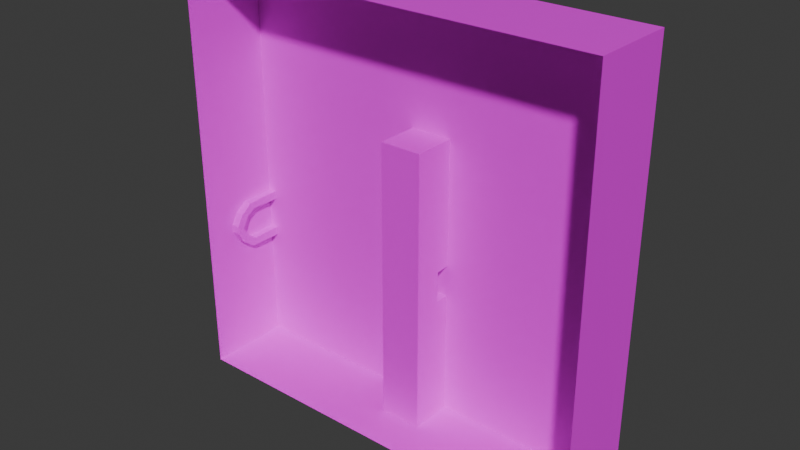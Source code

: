 # Source: testSite.blend  (saved by Blender 5.0.118; exported with 4.5.12 LTS)
import bpy
from mathutils import Matrix  # noqa: F401  (used for matrix-valued properties, if any)

bpy.ops.wm.read_factory_settings(use_empty=True)
scene = bpy.context.scene
scene.name = 'Scene'

# ---- collections
col_collection = bpy.data.collections.new('Collection'); scene.collection.children.link(col_collection)

# ---- images (referenced by path relative to the original .blend; pixels are not part of the script)
import os
ASSET_DIR = os.environ.get("B2B_ASSET_DIR", "")  # directory of the original .blend (textures are referenced by path, not embedded)
HERE = os.path.dirname(os.path.abspath(__file__))  # packed textures are extracted next to this script under _unpacked/

def load_image(name, relpath, width, height, colorspace="sRGB"):
    """Load a texture the original file referenced (path relative to the .blend, or extracted next to this script)."""
    p = next((c for c in (os.path.join(HERE, relpath), os.path.join(ASSET_DIR, relpath)) if relpath and os.path.exists(c)), "")
    if p:
        img = bpy.data.images.load(p, check_existing=True)
        img.name = name
    else:  # same state as the original file: an image datablock whose file is absent (Cycles renders it pink)
        img = bpy.data.images.new(name, width, height)
        img.source = "FILE"
        img.filepath = "//" + (relpath or name)
    img.colorspace_settings.name = colorspace
    return img
img_testsite_001 = load_image('testsite.001', 'Images/testsite.png', 1024, 1024, 'sRGB')
img_testsite_cube = load_image('testsite cube', 'Images/testsite cube.png', 1024, 1024, 'sRGB')
img_portal__test_site = load_image('portal, test site', 'Images/portal, test site.png', 1024, 1024, 'sRGB')

# ---- materials (node trees are filled in below, after node groups)
mat_material_002 = bpy.data.materials.new('Material.002')
mat_material_003 = bpy.data.materials.new('Material.003')
mat_material_001 = bpy.data.materials.new('Material.001')

# ---- material node trees
mat_material_002.use_nodes = True; mat_material_002.node_tree.nodes.clear()
_N = mat_material_002.node_tree.nodes; _L = mat_material_002.node_tree.links
n0 = _N.new('ShaderNodeBsdfPrincipled'); n0.name = 'Principled BSDF'; n0.location = (-200, 100)
n1 = _N.new('ShaderNodeOutputMaterial'); n1.name = 'Material Output'; n1.location = (200, 100)
n2 = _N.new('ShaderNodeTexImage'); n2.name = 'Image Texture'; n2.location = (-490, 80)
n2.image = img_testsite_001
_L.new(n0.outputs[0], n1.inputs[0])
_L.new(n2.outputs[0], n0.inputs[0])
n1.is_active_output = True
mat_material_003.use_nodes = True; mat_material_003.node_tree.nodes.clear()
_N = mat_material_003.node_tree.nodes; _L = mat_material_003.node_tree.links
n0 = _N.new('ShaderNodeBsdfPrincipled'); n0.name = 'Principled BSDF'; n0.location = (-200, 100)
n1 = _N.new('ShaderNodeOutputMaterial'); n1.name = 'Material Output'; n1.location = (200, 100)
n2 = _N.new('ShaderNodeTexImage'); n2.name = 'Image Texture'; n2.location = (-490, 80)
n2.image = img_testsite_cube
_L.new(n0.outputs[0], n1.inputs[0])
_L.new(n2.outputs[0], n0.inputs[0])
n1.is_active_output = True
mat_material_001.use_nodes = True; mat_material_001.node_tree.nodes.clear()
_N = mat_material_001.node_tree.nodes; _L = mat_material_001.node_tree.links
n0 = _N.new('ShaderNodeBsdfPrincipled'); n0.name = 'Principled BSDF'; n0.location = (-200, 100)
n1 = _N.new('ShaderNodeOutputMaterial'); n1.name = 'Material Output'; n1.location = (200, 100)
n2 = _N.new('ShaderNodeTexImage'); n2.name = 'Image Texture'; n2.location = (-490, 80)
n2.image = img_portal__test_site
_L.new(n0.outputs[0], n1.inputs[0])
_L.new(n2.outputs[0], n0.inputs[0])
n1.is_active_output = True

# ---- world
world_world = bpy.data.worlds.new('World'); scene.world = world_world
world_world.use_nodes = True; world_world.node_tree.nodes.clear()
_N = world_world.node_tree.nodes; _L = world_world.node_tree.links
n0 = _N.new('ShaderNodeOutputWorld'); n0.name = 'World Output'; n0.location = (200, 100)
n1 = _N.new('ShaderNodeBackground'); n1.name = 'Background'; n1.location = (-200, 100)
n1.inputs[0].default_value = (0.05088, 0.05088, 0.05088, 1.0)
_L.new(n1.outputs[0], n0.inputs[0])
n0.is_active_output = True
world_world.color = (0.05088, 0.05088, 0.05088)
world_world.sun_shadow_jitter_overblur = 0.0

# ---- meshes
me_plane = bpy.data.meshes.new('Plane')
me_plane.from_pydata([(-5.009, 5.0, 0.003144), (4.983, 5.0, 2.0), (5.017, -5.0, 1.994), (5.008, -5.0, -0.003154), (-4.984, -5.0, 2.0), (-4.992, -5.0, -5.126e-06), (-5.018, 5.0, 2.006), (4.991, 5.0, -4.768e-06)], [], [(5, 3, 7, 0), (1, 7, 3, 2), (2, 3, 5, 4), (4, 5, 0, 6), (6, 0, 7, 1)])
_uv = me_plane.uv_layers.new(name='UVMap')
_uv.uv.foreach_set('vector', [0.5554, 0.0009441, 0.5554, 0.5563, -1.277e-08, 0.5554, 2.811e-08, -2.807e-08, 0.8889, -7.799e-09, 1.0, 3.704e-05, 1.0, 0.5554, 0.8891, 0.5554, 0.8889, 0.5558, 0.778, 0.5554, 0.7779, 1.163e-08, 0.8889, 0.0003814, 0.7777, 0.5554, 0.6666, 0.5554, 0.6666, 3.71e-05, 0.7779, -3.675e-08, 0.5554, -2.375e-08, 0.6666, 0.0005277, 0.6666, 0.5559, 0.5555, 0.5554])
me_plane.materials.append(mat_material_002)
me_plane.update()
me_cube_002 = bpy.data.meshes.new('Cube.002')
me_cube_002.from_pydata([(-0.5, -0.5, -0.5), (-0.5, -0.5, 0.5), (-0.5, 0.5, -0.5), (-0.5, 0.5, 0.5), (0.5, -0.5, -0.5), (0.5, -0.5, 0.5), (0.5, 0.5, -0.5), (0.5, 0.5, 0.5), (-0.5, 0.05725, -0.5), (-0.5, -0.05514, -0.5), (0.1667, 0.5, -0.5), (-0.1667, 0.5, -0.5), (0.5, -0.05514, -0.5), (0.5, 0.05725, -0.5), (-0.1667, -0.5, -0.5), (0.1667, -0.5, -0.5), (-0.1667, 0.05725, -0.5), (-0.1667, -0.05514, -0.5), (0.1667, 0.05725, -0.5), (0.1667, -0.05514, -0.5), (-0.5, 0.05556, -0.1768), (-0.5, -0.05353, -0.17), (0.5, -0.05353, -0.17), (0.5, 0.05556, -0.1768), (-0.1667, 0.05556, -0.1768), (-0.1667, -0.05353, -0.17), (0.1667, 0.05556, -0.1768), (0.1667, -0.05353, -0.17), (-0.2778, 0.05725, -0.5), (-0.3889, 0.05725, -0.5), (-0.2778, -0.05514, -0.5), (-0.3889, -0.05514, -0.5), (0.05556, 0.05725, -0.5), (-0.05556, 0.05725, -0.5), (0.05556, -0.05514, -0.5), (-0.05556, -0.05514, -0.5), (0.3889, 0.05725, -0.5), (0.2778, 0.05725, -0.5), (0.3889, -0.05514, -0.5), (0.2778, -0.05514, -0.5), (0.2778, 0.05556, -0.1768), (0.2778, -0.05353, -0.17), (0.3889, 0.05556, -0.1768), (0.3889, -0.05353, -0.17), (-0.05556, 0.05556, -0.1768), (-0.05556, -0.05353, -0.17), (0.05556, 0.05556, -0.1768), (0.05556, -0.05353, -0.17), (-0.3889, 0.05556, -0.1768), (-0.3889, -0.05353, -0.17), (-0.2778, 0.05556, -0.1768), (-0.2778, -0.05353, -0.17)], [], [(0, 1, 9), (2, 3, 11), (6, 7, 13), (38, 12, 4), (7, 3, 1, 5), (30, 17, 14), (34, 19, 15), (8, 2, 29), (51, 25, 17, 30), (16, 11, 33), (47, 27, 19, 34), (18, 10, 37), (43, 22, 12, 38), (12, 5, 4), (13, 7, 23), (10, 7, 6), (3, 7, 10, 11), (8, 3, 2), (9, 1, 21), (3, 8, 20), (1, 3, 20, 21), (5, 12, 22), (7, 5, 22, 23), (27, 41, 39, 19), (41, 43, 38, 39), (18, 37, 40, 26), (26, 40, 41, 27), (37, 36, 42, 40), (40, 42, 43, 41), (36, 13, 23, 42), (42, 23, 22, 43), (6, 13, 36), (10, 6, 36, 37), (25, 45, 35, 17), (45, 47, 34, 35), (16, 33, 44, 24), (24, 44, 45, 25), (33, 32, 46, 44), (44, 46, 47, 45), (32, 18, 26, 46), (46, 26, 27, 47), (10, 18, 32), (11, 10, 32, 33), (21, 49, 31, 9), (49, 51, 30, 31), (8, 29, 48, 20), (20, 48, 49, 21), (29, 28, 50, 48), (48, 50, 51, 49), (28, 16, 24, 50), (50, 24, 25, 51), (11, 16, 28), (2, 11, 28, 29), (17, 35, 14), (35, 34, 15, 14), (9, 31, 0), (31, 30, 14, 0), (19, 39, 15), (39, 38, 4, 15)])
_uv = me_cube_002.uv_layers.new(name='UVMap')
_uv.uv.foreach_set('vector', [0.375, 0.0, 0.625, 0.0, 0.375, 0.08333, 0.375, 0.25, 0.625, 0.25, 0.375, 0.3333, 0.375, 0.5, 0.625, 0.5, 0.375, 0.5833, 0.3472, 0.6667, 0.375, 0.6667, 0.375, 0.75, 0.625, 0.5, 0.875, 0.5, 0.875, 0.75, 0.625, 0.75, 0.1806, 0.6667, 0.2083, 0.6667, 0.2083, 0.75, 0.2639, 0.6667, 0.2917, 0.6667, 0.2917, 0.75, 0.125, 0.5833, 0.125, 0.5, 0.1528, 0.5833, 0.1806, 0.6389, 0.2083, 0.6389, 0.2083, 0.6667, 0.1806, 0.6667, 0.2083, 0.5833, 0.2083, 0.5, 0.2361, 0.5833, 0.2639, 0.6389, 0.2917, 0.6389, 0.2917, 0.6667, 0.2639, 0.6667, 0.2917, 0.5833, 0.2917, 0.5, 0.3194, 0.5833, 0.3472, 0.6389, 0.375, 0.6389, 0.375, 0.6667, 0.3472, 0.6667, 0.375, 0.6667, 0.625, 0.75, 0.375, 0.75, 0.375, 0.5833, 0.625, 0.5, 0.375, 0.6111, 0.375, 0.4167, 0.625, 0.5, 0.375, 0.5, 0.625, 0.25, 0.625, 0.5, 0.375, 0.4167, 0.375, 0.3333, 0.375, 0.1667, 0.625, 0.25, 0.375, 0.25, 0.375, 0.08333, 0.625, 0.0, 0.375, 0.1111, 0.625, 0.25, 0.375, 0.1667, 0.375, 0.1389, 0.625, 0.0, 0.625, 0.25, 0.375, 0.1389, 0.375, 0.1111, 0.625, 0.75, 0.375, 0.6667, 0.375, 0.6389, 0.625, 0.5, 0.625, 0.75, 0.375, 0.6389, 0.375, 0.6111, 0.2917, 0.6389, 0.3194, 0.6389, 0.3194, 0.6667, 0.2917, 0.6667, 0.3194, 0.6389, 0.3472, 0.6389, 0.3472, 0.6667, 0.3194, 0.6667, 0.2917, 0.5833, 0.3194, 0.5833, 0.3194, 0.6111, 0.2917, 0.6111, 0.2917, 0.6111, 0.3194, 0.6111, 0.3194, 0.6389, 0.2917, 0.6389, 0.3194, 0.5833, 0.3472, 0.5833, 0.3472, 0.6111, 0.3194, 0.6111, 0.3194, 0.6111, 0.3472, 0.6111, 0.3472, 0.6389, 0.3194, 0.6389, 0.3472, 0.5833, 0.375, 0.5833, 0.375, 0.6111, 0.3472, 0.6111, 0.3472, 0.6111, 0.375, 0.6111, 0.375, 0.6389, 0.3472, 0.6389, 0.375, 0.5, 0.375, 0.5833, 0.3472, 0.5833, 0.2917, 0.5, 0.375, 0.5, 0.3472, 0.5833, 0.3194, 0.5833, 0.2083, 0.6389, 0.2361, 0.6389, 0.2361, 0.6667, 0.2083, 0.6667, 0.2361, 0.6389, 0.2639, 0.6389, 0.2639, 0.6667, 0.2361, 0.6667, 0.2083, 0.5833, 0.2361, 0.5833, 0.2361, 0.6111, 0.2083, 0.6111, 0.2083, 0.6111, 0.2361, 0.6111, 0.2361, 0.6389, 0.2083, 0.6389, 0.2361, 0.5833, 0.2639, 0.5833, 0.2639, 0.6111, 0.2361, 0.6111, 0.2361, 0.6111, 0.2639, 0.6111, 0.2639, 0.6389, 0.2361, 0.6389, 0.2639, 0.5833, 0.2917, 0.5833, 0.2917, 0.6111, 0.2639, 0.6111, 0.2639, 0.6111, 0.2917, 0.6111, 0.2917, 0.6389, 0.2639, 0.6389, 0.2917, 0.5, 0.2917, 0.5833, 0.2639, 0.5833, 0.2083, 0.5, 0.2917, 0.5, 0.2639, 0.5833, 0.2361, 0.5833, 0.125, 0.6389, 0.1528, 0.6389, 0.1528, 0.6667, 0.125, 0.6667, 0.1528, 0.6389, 0.1806, 0.6389, 0.1806, 0.6667, 0.1528, 0.6667, 0.125, 0.5833, 0.1528, 0.5833, 0.1528, 0.6111, 0.125, 0.6111, 0.125, 0.6111, 0.1528, 0.6111, 0.1528, 0.6389, 0.125, 0.6389, 0.1528, 0.5833, 0.1806, 0.5833, 0.1806, 0.6111, 0.1528, 0.6111, 0.1528, 0.6111, 0.1806, 0.6111, 0.1806, 0.6389, 0.1528, 0.6389, 0.1806, 0.5833, 0.2083, 0.5833, 0.2083, 0.6111, 0.1806, 0.6111, 0.1806, 0.6111, 0.2083, 0.6111, 0.2083, 0.6389, 0.1806, 0.6389, 0.2083, 0.5, 0.2083, 0.5833, 0.1806, 0.5833, 0.125, 0.5, 0.2083, 0.5, 0.1806, 0.5833, 0.1528, 0.5833, 0.2083, 0.6667, 0.2361, 0.6667, 0.2083, 0.75, 0.2361, 0.6667, 0.2639, 0.6667, 0.2917, 0.75, 0.2083, 0.75, 0.125, 0.6667, 0.1528, 0.6667, 0.125, 0.75, 0.1528, 0.6667, 0.1806, 0.6667, 0.2083, 0.75, 0.125, 0.75, 0.2917, 0.6667, 0.3194, 0.6667, 0.2917, 0.75, 0.3194, 0.6667, 0.3472, 0.6667, 0.375, 0.75, 0.2917, 0.75])
me_cube_002.materials.append(mat_material_003)
me_cube_002.update()
me_cube_004 = bpy.data.meshes.new('Cube.004')
me_cube_004.from_pydata([(-0.1158, -0.1, -0.104), (-0.1158, -0.1, 0.09604), (-0.1158, 0.1, -0.104), (-0.1158, 0.1, 0.09604), (0.08415, -0.1, -0.104), (0.08415, -0.1, 0.09604), (0.08415, 0.1, -0.104), (0.08415, 0.1, 0.09604), (-0.1158, -0.08312, 0.6111), (-0.1158, 0.08312, 0.7223), (0.08415, -0.08312, 0.6111), (0.08415, 0.08312, 0.7223), (-0.1158, -0.2172, 0.83), (-0.1158, -0.1172, 1.003), (0.08415, -0.2172, 0.83), (0.08415, -0.1172, 1.003), (-0.1158, -0.4861, 0.9877), (-0.1158, -0.3904, 1.161), (0.08415, -0.4861, 0.9877), (0.08415, -0.3904, 1.161), (-0.1195, -0.4861, 1.161), (0.08053, -0.4861, 1.161), (0.08415, -0.4861, -0.104)], [], [(0, 1, 3, 2), (2, 3, 7, 6), (6, 7, 5, 4), (4, 5, 1, 0), (2, 6, 4, 0), (7, 3, 9, 11), (10, 11, 15, 14), (5, 7, 11, 10), (3, 1, 8, 9), (1, 5, 10, 8), (12, 14, 18, 16), (9, 8, 12, 13), (8, 10, 14, 12), (11, 9, 13, 15), (19, 17, 16, 18), (15, 13, 17, 19), (14, 15, 19, 18), (13, 12, 16, 17), (19, 17, 20, 21), (17, 16, 20), (10, 5, 4, 22, 18, 14)])
_uv = me_cube_004.uv_layers.new(name='UVMap')
_uv.uv.foreach_set('vector', [0.375, 0.0, 0.625, 0.0, 0.625, 0.25, 0.375, 0.25, 0.375, 0.25, 0.625, 0.25, 0.625, 0.5, 0.375, 0.5, 0.375, 0.5, 0.625, 0.5, 0.625, 0.75, 0.375, 0.75, 0.375, 0.75, 0.625, 0.75, 0.625, 1.0, 0.375, 1.0, 0.125, 0.5, 0.375, 0.5, 0.375, 0.75, 0.125, 0.75, 0.625, 0.5, 0.625, 0.25, 0.625, 0.25, 0.625, 0.5, 0.625, 0.75, 0.625, 0.5, 0.625, 0.5, 0.625, 0.75, 0.625, 0.75, 0.625, 0.5, 0.625, 0.5, 0.625, 0.75, 0.625, 0.25, 0.625, 0.0, 0.625, 0.0, 0.625, 0.25, 0.625, 1.0, 0.625, 0.75, 0.625, 0.75, 0.625, 1.0, 0.625, 1.0, 0.625, 0.75, 0.625, 0.75, 0.625, 1.0, 0.625, 0.25, 0.625, 0.0, 0.625, 0.0, 0.625, 0.25, 0.625, 1.0, 0.625, 0.75, 0.625, 0.75, 0.625, 1.0, 0.625, 0.5, 0.625, 0.25, 0.625, 0.25, 0.625, 0.5, 0.625, 0.5, 0.875, 0.5, 0.875, 0.75, 0.625, 0.75, 0.625, 0.5, 0.625, 0.25, 0.625, 0.25, 0.625, 0.5, 0.625, 0.75, 0.625, 0.5, 0.625, 0.5, 0.625, 0.75, 0.625, 0.25, 0.625, 0.0, 0.625, 0.0, 0.625, 0.25, 0.625, 0.5, 0.875, 0.5, 0.875, 0.5, 0.625, 0.5, 0.875, 0.5, 0.875, 0.75, 0.875, 0.5, 0.0, 0.0, 0.0, 0.0, 0.0, 0.0, 0.0, 0.0, 0.0, 0.0, 0.0, 0.0])
me_cube_004.materials.append(mat_material_001)
me_cube_004.update()

# ---- objects
ob_plane = bpy.data.objects.new('Plane', me_plane)
ob_cube = bpy.data.objects.new('Cube', me_cube_002)
ob_cube_001 = bpy.data.objects.new('Cube.001', me_cube_004)

# ---- transforms, parenting, visibility, modifiers, constraints
ob_plane.location = (0.0, 0.0, 0.0)
ob_plane.rotation_euler = (1.571, -0.0, 0.0)
ob_cube.location = (0.0, -0.5, -1.633)
ob_cube.rotation_euler = (1.571, -0.0, 0.0)
ob_cube.scale = (1.0, 6.747, 1.0)
ob_cube_001.location = (4.91, -0.1067, -1.147)
ob_cube_001.rotation_euler = (1.571, -0.0, 0.0)
_m = ob_cube_001.modifiers.new('Mirror', 'MIRROR')
_m.use_axis = (True, True, False)
_m.use_clip = True
_m.mirror_object = ob_cube

# ---- collection membership
col_collection.objects.link(ob_plane)
col_collection.objects.link(ob_cube)
col_collection.objects.link(ob_cube_001)

# ---- scene / render settings (as saved in the file)
scene.frame_start = 1; scene.frame_end = 250; scene.frame_set(1)
scene.render.engine = 'BLENDER_EEVEE_NEXT'
scene.render.bake_bias = 0.0
scene.render.bake_samples = 0
scene.cycles.sampling_pattern = 'TABULATED_SOBOL'
scene.eevee.use_volume_custom_range = False
bpy.context.view_layer.update()

# ---- added for rendering (the .blend has no active camera and no usable light): camera, sun
cam_auto = bpy.data.cameras.new('AutoCamera')
cam_auto.lens = 50.0
cam_auto.sensor_width = 36.0
cam_auto.clip_end = 1000.0
ob_auto_camera = bpy.data.objects.new('AutoCamera', cam_auto)
scene.collection.objects.link(ob_auto_camera)
ob_auto_camera.location = (13.2423, -16.8929, 10.5909)
ob_auto_camera.rotation_euler = (1.09748, -7.21219e-08, 0.694738)
scene.camera = ob_auto_camera
light_auto_sun = bpy.data.lights.new('AutoSun', 'SUN')
light_auto_sun.energy = 3.0
light_auto_sun.angle = 0.0523599
ob_auto_sun = bpy.data.objects.new('AutoSun', light_auto_sun)
scene.collection.objects.link(ob_auto_sun)
ob_auto_sun.rotation_euler = (0.872665, 0.174533, 0.523599)
bpy.context.view_layer.update()
